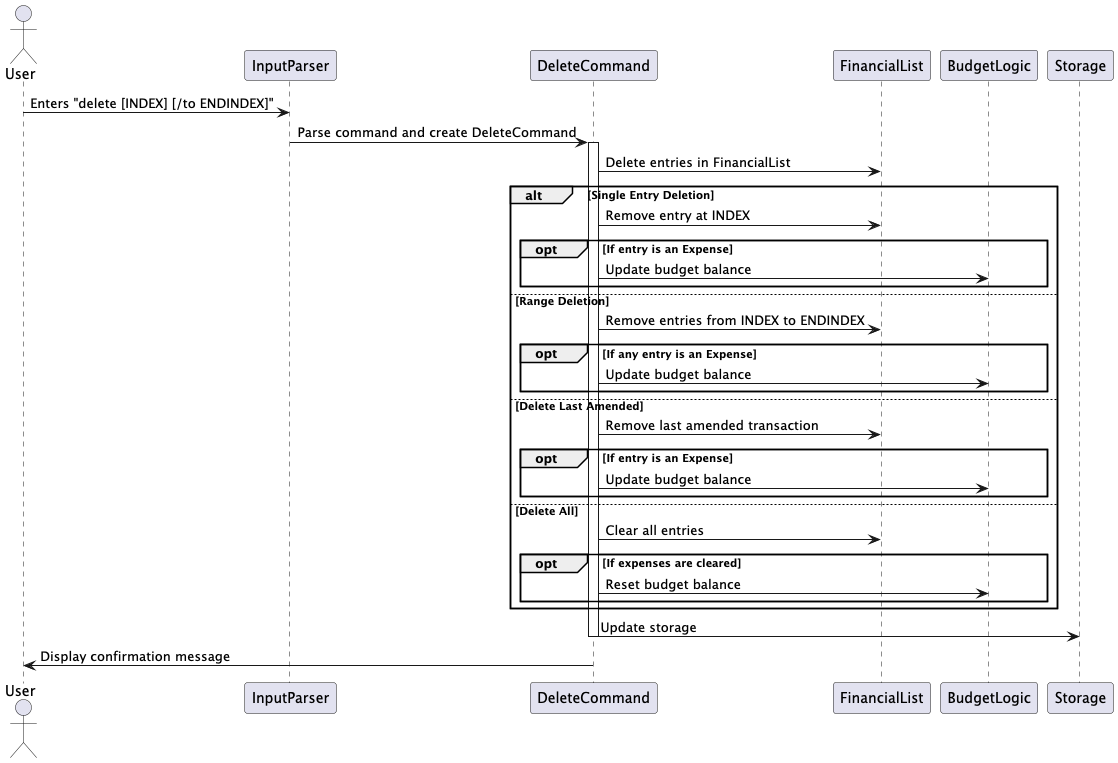

The diagram above was rendered by PlantUML. Its source (embedded in the PNG):
@startuml
actor User
participant "InputParser" as IP
participant "DeleteCommand" as DC
participant "FinancialList" as FL
participant "BudgetLogic" as B
participant "Storage" as ST

User -> IP: Enters "delete [INDEX] [/to ENDINDEX]"
IP -> DC: Parse command and create DeleteCommand
activate DC
DC -> FL: Delete entries in FinancialList
alt Single Entry Deletion
    DC -> FL: Remove entry at INDEX
    opt If entry is an Expense
        DC -> B: Update budget balance
    end
else Range Deletion
    DC -> FL: Remove entries from INDEX to ENDINDEX
    opt If any entry is an Expense
        DC -> B: Update budget balance
    end
else Delete Last Amended
    DC -> FL: Remove last amended transaction
    opt If entry is an Expense
        DC -> B: Update budget balance
    end
else Delete All
    DC -> FL: Clear all entries
    opt If expenses are cleared
        DC -> B: Reset budget balance
    end
end
DC -> ST: Update storage
deactivate DC
User <- DC: Display confirmation message
@enduml